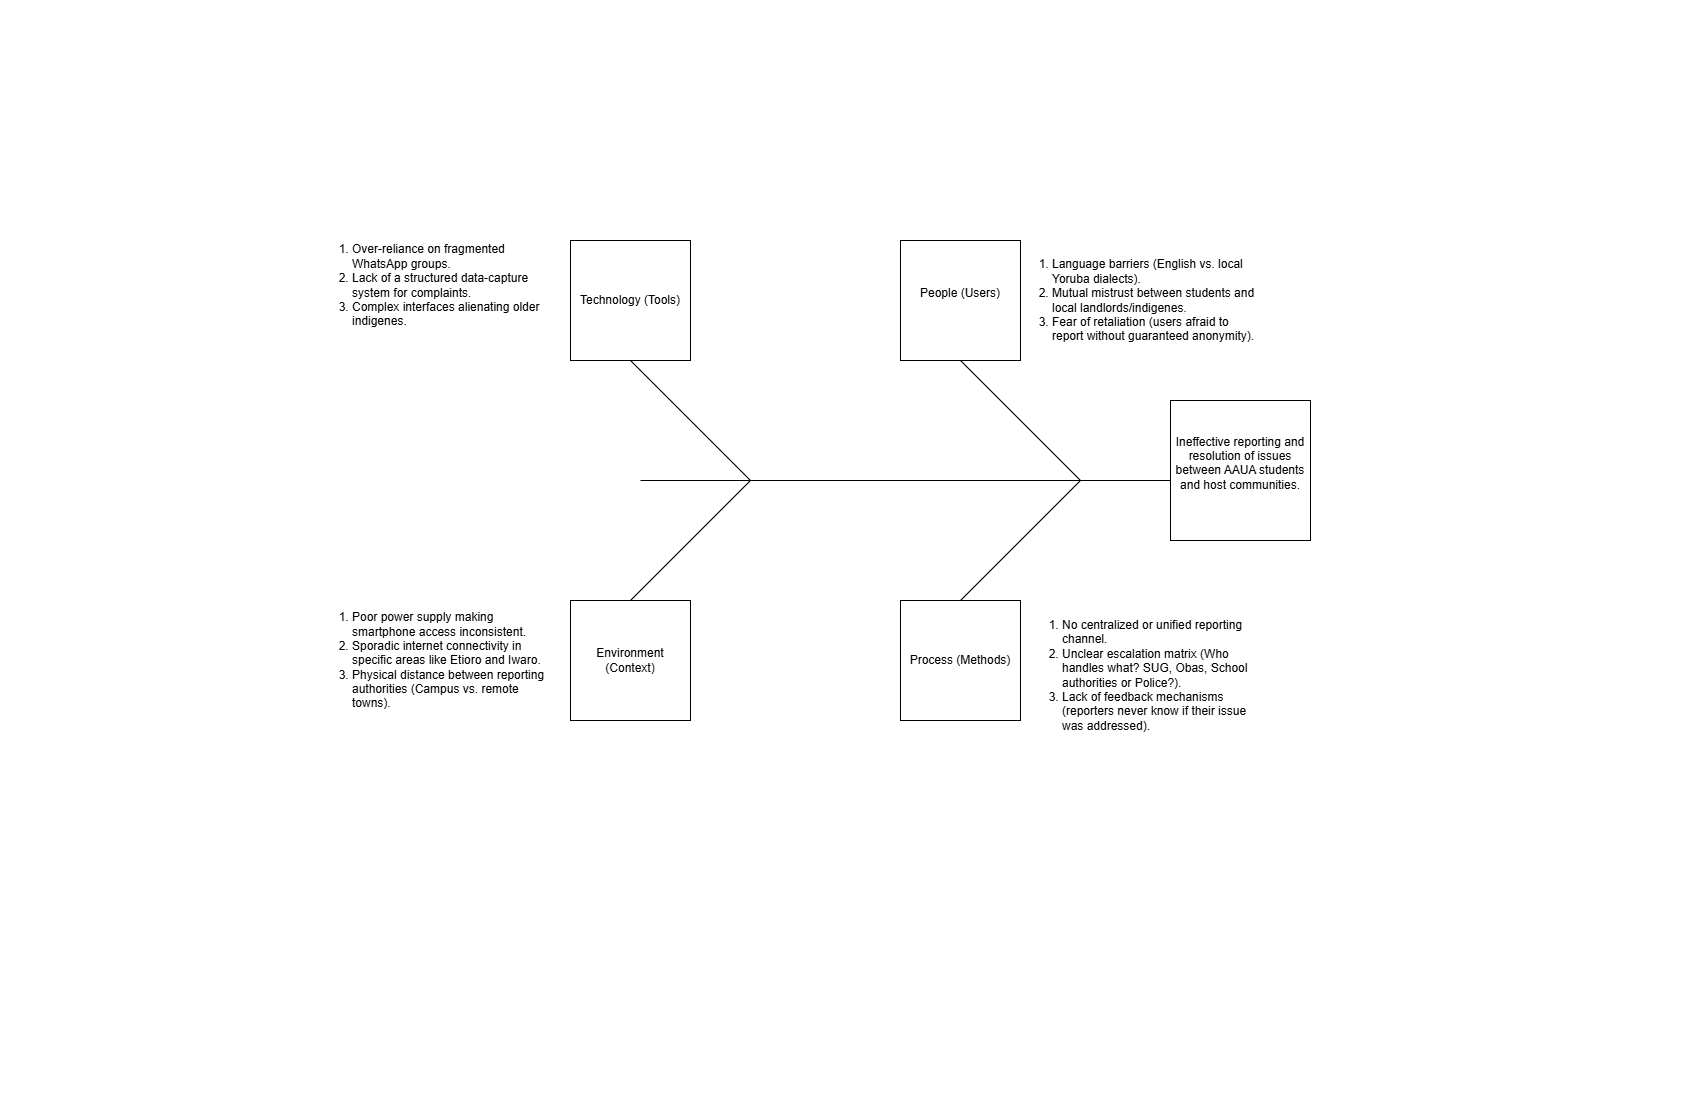

The diagram above was exported from draw.io. Its source (the exported page's mxGraphModel, read from the mxfile embedded in the PNG):
<mxGraphModel dx="3000" dy="1268" grid="1" gridSize="10" guides="1" tooltips="1" connect="1" arrows="1" fold="1" page="1" pageScale="1" pageWidth="850" pageHeight="1100" math="0" shadow="0">
  <root>
    <mxCell id="0" />
    <mxCell id="1" parent="0" />
    <mxCell id="uDALRvVdZjiVUl6onfUO-1" parent="1" style="whiteSpace=wrap;html=1;aspect=fixed;" value="&#10;Ineffective reporting and resolution of issues between AAUA students and host communities.&#10;&#10;" vertex="1">
      <mxGeometry height="140" width="140" x="320" y="400" as="geometry" />
    </mxCell>
    <mxCell id="uDALRvVdZjiVUl6onfUO-2" edge="1" parent="1" style="endArrow=none;html=1;rounded=0;" value="">
      <mxGeometry height="50" relative="1" width="50" as="geometry">
        <mxPoint x="-210" y="480" as="sourcePoint" />
        <mxPoint x="320" y="480" as="targetPoint" />
      </mxGeometry>
    </mxCell>
    <mxCell id="uDALRvVdZjiVUl6onfUO-3" edge="1" parent="1" style="endArrow=none;html=1;rounded=0;" value="">
      <mxGeometry height="50" relative="1" width="50" as="geometry">
        <mxPoint x="110" y="600" as="sourcePoint" />
        <mxPoint x="230" y="480" as="targetPoint" />
      </mxGeometry>
    </mxCell>
    <mxCell id="uDALRvVdZjiVUl6onfUO-4" edge="1" parent="1" style="endArrow=none;html=1;rounded=0;" value="">
      <mxGeometry height="50" relative="1" width="50" as="geometry">
        <mxPoint x="230" y="480" as="sourcePoint" />
        <mxPoint x="110" y="360" as="targetPoint" />
      </mxGeometry>
    </mxCell>
    <mxCell id="uDALRvVdZjiVUl6onfUO-5" parent="1" style="whiteSpace=wrap;html=1;aspect=fixed;" value="&#10;People (Users)&#10;&#10;" vertex="1">
      <mxGeometry height="120" width="120" x="50" y="240" as="geometry" />
    </mxCell>
    <mxCell id="uDALRvVdZjiVUl6onfUO-6" parent="1" style="whiteSpace=wrap;html=1;aspect=fixed;" value="Process (Methods)" vertex="1">
      <mxGeometry height="120" width="120" x="50" y="600" as="geometry" />
    </mxCell>
    <mxCell id="uDALRvVdZjiVUl6onfUO-7" parent="1" style="whiteSpace=wrap;html=1;aspect=fixed;" value="Environment (Context)" vertex="1">
      <mxGeometry height="120" width="120" x="-280" y="600" as="geometry" />
    </mxCell>
    <mxCell id="uDALRvVdZjiVUl6onfUO-8" edge="1" parent="1" style="endArrow=none;html=1;rounded=0;" value="">
      <mxGeometry height="50" relative="1" width="50" as="geometry">
        <mxPoint x="-220" y="600" as="sourcePoint" />
        <mxPoint x="-100" y="480" as="targetPoint" />
      </mxGeometry>
    </mxCell>
    <mxCell id="uDALRvVdZjiVUl6onfUO-9" edge="1" parent="1" style="endArrow=none;html=1;rounded=0;" value="">
      <mxGeometry height="50" relative="1" width="50" as="geometry">
        <mxPoint x="-100" y="480" as="sourcePoint" />
        <mxPoint x="-220" y="360" as="targetPoint" />
      </mxGeometry>
    </mxCell>
    <mxCell id="uDALRvVdZjiVUl6onfUO-10" parent="1" style="whiteSpace=wrap;html=1;aspect=fixed;" value="Technology (Tools)" vertex="1">
      <mxGeometry height="120" width="120" x="-280" y="240" as="geometry" />
    </mxCell>
    <mxCell id="uDALRvVdZjiVUl6onfUO-11" parent="1" style="text;html=1;whiteSpace=wrap;strokeColor=none;fillColor=none;align=left;verticalAlign=middle;rounded=0;" value="&lt;ol&gt;&lt;li&gt;Language barriers (English vs. local Yoruba dialects).&lt;/li&gt;&lt;li&gt;Mutual mistrust between students and local landlords/indigenes.&lt;/li&gt;&lt;li&gt;Fear of retaliation (users afraid to report without guaranteed anonymity).&lt;/li&gt;&lt;/ol&gt;" vertex="1">
      <mxGeometry height="130" width="250" x="160" y="235" as="geometry" />
    </mxCell>
    <mxCell id="uDALRvVdZjiVUl6onfUO-12" parent="1" style="text;html=1;whiteSpace=wrap;strokeColor=none;fillColor=none;align=left;verticalAlign=middle;rounded=0;" value="&lt;ol&gt;&lt;li&gt;No centralized or unified reporting channel.&lt;/li&gt;&lt;li&gt;Unclear escalation matrix (Who handles what? SUG, Obas, School authorities or Police?).&lt;/li&gt;&lt;li&gt;Lack of feedback mechanisms (reporters never know if their issue was addressed).&lt;/li&gt;&lt;/ol&gt;" vertex="1">
      <mxGeometry height="150" width="250" x="170" y="600" as="geometry" />
    </mxCell>
    <mxCell id="uDALRvVdZjiVUl6onfUO-14" parent="1" style="text;html=1;whiteSpace=wrap;strokeColor=none;fillColor=none;align=left;verticalAlign=middle;rounded=0;" value="&lt;ol&gt;&lt;li&gt;&lt;span style=&quot;background-color: transparent; color: light-dark(rgb(0, 0, 0), rgb(255, 255, 255));&quot;&gt;Poor power supply making smartphone access inconsistent.&lt;/span&gt;&lt;/li&gt;&lt;li&gt;Sporadic internet connectivity in specific areas like Etioro and Iwaro.&lt;/li&gt;&lt;li&gt;Physical distance between reporting authorities (Campus vs. remote towns).&lt;/li&gt;&lt;/ol&gt;" vertex="1">
      <mxGeometry height="150" width="250" x="-540" y="585" as="geometry" />
    </mxCell>
    <mxCell id="uDALRvVdZjiVUl6onfUO-15" parent="1" style="text;html=1;whiteSpace=wrap;strokeColor=none;fillColor=none;align=left;verticalAlign=middle;rounded=0;" value="&lt;ol&gt;&lt;li&gt;Over-reliance on fragmented WhatsApp groups.&lt;/li&gt;&lt;li&gt;Lack of a structured data-capture system for complaints.&lt;/li&gt;&lt;li&gt;Complex interfaces alienating older indigenes.&lt;/li&gt;&lt;/ol&gt;" vertex="1">
      <mxGeometry height="150" width="250" x="-540" y="210" as="geometry" />
    </mxCell>
  </root>
</mxGraphModel>